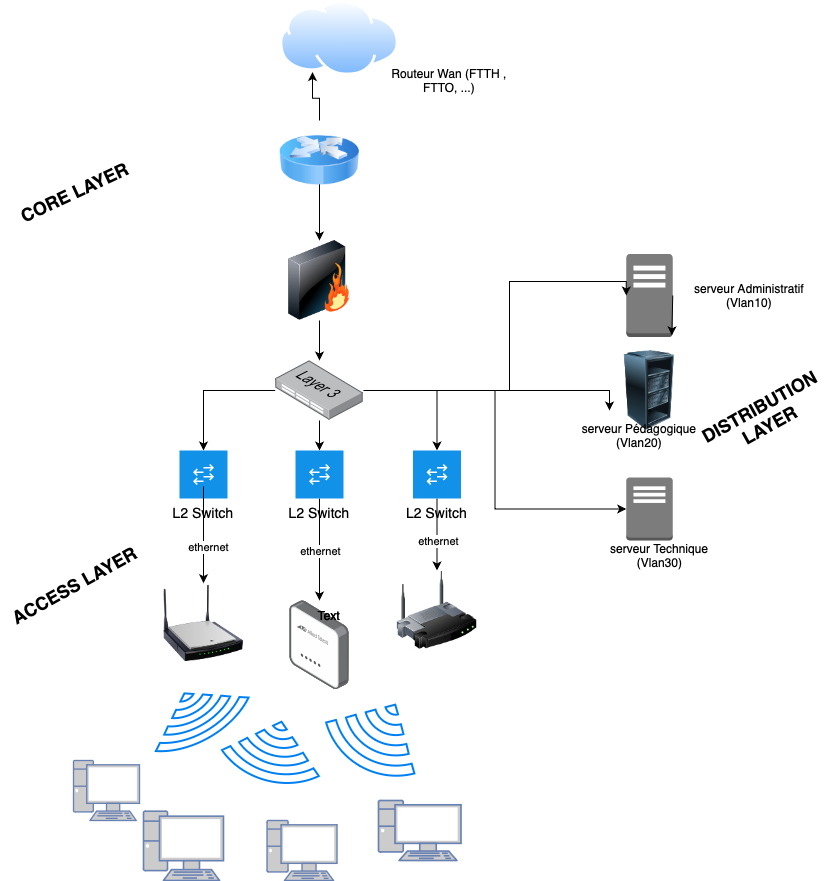

The diagram above was exported from draw.io. Its source (the exported page's mxGraphModel, read from the mxfile embedded in the PNG):
<mxGraphModel dx="2460" dy="1463" grid="1" gridSize="10" guides="1" tooltips="1" connect="1" arrows="1" fold="1" page="1" pageScale="1" pageWidth="827" pageHeight="1169" background="#FFFFFF" math="0" shadow="0">
  <root>
    <mxCell id="0" />
    <mxCell id="1" parent="0" />
    <mxCell id="Z9pAZQxAQsPwfsbWaNdT-8" style="edgeStyle=orthogonalEdgeStyle;rounded=0;orthogonalLoop=1;jettySize=auto;html=1;exitX=0.5;exitY=1;exitDx=0;exitDy=0;entryX=0.5;entryY=0;entryDx=0;entryDy=0;" parent="1" source="Z9pAZQxAQsPwfsbWaNdT-1" target="Z9pAZQxAQsPwfsbWaNdT-2" edge="1">
      <mxGeometry relative="1" as="geometry">
        <mxPoint x="150" y="160" as="targetPoint" />
        <Array as="points">
          <mxPoint x="320" y="150" />
          <mxPoint x="320" y="150" />
        </Array>
      </mxGeometry>
    </mxCell>
    <mxCell id="TU0NRKi_Z2x-z5b7DXlW-8" style="edgeStyle=orthogonalEdgeStyle;rounded=0;orthogonalLoop=1;jettySize=auto;html=1;exitX=0.5;exitY=0;exitDx=0;exitDy=0;entryX=0.25;entryY=1;entryDx=0;entryDy=0;" edge="1" parent="1" source="Z9pAZQxAQsPwfsbWaNdT-1" target="TU0NRKi_Z2x-z5b7DXlW-5">
      <mxGeometry relative="1" as="geometry" />
    </mxCell>
    <mxCell id="Z9pAZQxAQsPwfsbWaNdT-1" value="" style="image;html=1;image=img/lib/clip_art/networking/Router_Icon_128x128.png" parent="1" vertex="1">
      <mxGeometry x="280" y="120" width="80" height="80" as="geometry" />
    </mxCell>
    <mxCell id="Z9pAZQxAQsPwfsbWaNdT-2" value="" style="image;html=1;image=img/lib/clip_art/networking/Firewall_128x128.png" parent="1" vertex="1">
      <mxGeometry x="280" y="240" width="80" height="80" as="geometry" />
    </mxCell>
    <mxCell id="Z9pAZQxAQsPwfsbWaNdT-22" style="edgeStyle=orthogonalEdgeStyle;rounded=0;orthogonalLoop=1;jettySize=auto;html=1;entryX=0.5;entryY=0;entryDx=0;entryDy=0;" parent="1" source="Z9pAZQxAQsPwfsbWaNdT-3" target="Z9pAZQxAQsPwfsbWaNdT-17" edge="1">
      <mxGeometry relative="1" as="geometry" />
    </mxCell>
    <mxCell id="Z9pAZQxAQsPwfsbWaNdT-23" style="edgeStyle=orthogonalEdgeStyle;rounded=0;orthogonalLoop=1;jettySize=auto;html=1;entryX=0.5;entryY=0;entryDx=0;entryDy=0;" parent="1" source="Z9pAZQxAQsPwfsbWaNdT-3" target="Z9pAZQxAQsPwfsbWaNdT-19" edge="1">
      <mxGeometry relative="1" as="geometry" />
    </mxCell>
    <mxCell id="Z9pAZQxAQsPwfsbWaNdT-25" style="edgeStyle=orthogonalEdgeStyle;rounded=0;orthogonalLoop=1;jettySize=auto;html=1;entryX=0.5;entryY=0;entryDx=0;entryDy=0;" parent="1" source="Z9pAZQxAQsPwfsbWaNdT-3" target="Z9pAZQxAQsPwfsbWaNdT-13" edge="1">
      <mxGeometry relative="1" as="geometry" />
    </mxCell>
    <mxCell id="Z9pAZQxAQsPwfsbWaNdT-52" style="edgeStyle=orthogonalEdgeStyle;rounded=0;orthogonalLoop=1;jettySize=auto;html=1;entryX=0;entryY=0.5;entryDx=0;entryDy=0;" parent="1" edge="1">
      <mxGeometry relative="1" as="geometry">
        <Array as="points">
          <mxPoint x="610" y="390" />
        </Array>
        <mxPoint x="364.31999999999925" y="390" as="sourcePoint" />
        <mxPoint x="610" y="410" as="targetPoint" />
      </mxGeometry>
    </mxCell>
    <mxCell id="Z9pAZQxAQsPwfsbWaNdT-3" value="" style="image;points=[];aspect=fixed;html=1;align=center;shadow=0;dashed=0;image=img/lib/allied_telesis/switch/Switch_48_port_L3.svg;" parent="1" vertex="1">
      <mxGeometry x="275.68" y="360" width="88.64" height="60" as="geometry" />
    </mxCell>
    <mxCell id="Z9pAZQxAQsPwfsbWaNdT-4" style="edgeStyle=orthogonalEdgeStyle;rounded=0;orthogonalLoop=1;jettySize=auto;html=1;exitX=0.5;exitY=1;exitDx=0;exitDy=0;entryX=0.5;entryY=0;entryDx=0;entryDy=0;entryPerimeter=0;" parent="1" source="Z9pAZQxAQsPwfsbWaNdT-2" target="Z9pAZQxAQsPwfsbWaNdT-3" edge="1">
      <mxGeometry relative="1" as="geometry" />
    </mxCell>
    <mxCell id="Z9pAZQxAQsPwfsbWaNdT-33" style="edgeStyle=orthogonalEdgeStyle;rounded=0;orthogonalLoop=1;jettySize=auto;html=1;entryX=0.5;entryY=0;entryDx=0;entryDy=0;" parent="1" source="Z9pAZQxAQsPwfsbWaNdT-13" target="Z9pAZQxAQsPwfsbWaNdT-29" edge="1">
      <mxGeometry relative="1" as="geometry" />
    </mxCell>
    <mxCell id="Z9pAZQxAQsPwfsbWaNdT-13" value="L2 Switch" style="shape=rect;fillColor=#1192E8;aspect=fixed;resizable=0;labelPosition=center;verticalLabelPosition=bottom;align=center;verticalAlign=top;strokeColor=none;fontSize=14;" parent="1" vertex="1">
      <mxGeometry x="413.5" y="450" width="48" height="48" as="geometry" />
    </mxCell>
    <mxCell id="Z9pAZQxAQsPwfsbWaNdT-14" value="" style="fillColor=#ffffff;strokeColor=none;dashed=0;outlineConnect=0;html=1;labelPosition=center;verticalLabelPosition=bottom;verticalAlign=top;part=1;movable=0;resizable=0;rotatable=0;shape=mxgraph.ibm_cloud.switch-layer-2" parent="Z9pAZQxAQsPwfsbWaNdT-13" vertex="1">
      <mxGeometry width="24" height="24" relative="1" as="geometry">
        <mxPoint x="12" y="12" as="offset" />
      </mxGeometry>
    </mxCell>
    <mxCell id="Z9pAZQxAQsPwfsbWaNdT-32" style="edgeStyle=orthogonalEdgeStyle;rounded=0;orthogonalLoop=1;jettySize=auto;html=1;" parent="1" source="Z9pAZQxAQsPwfsbWaNdT-17" target="Z9pAZQxAQsPwfsbWaNdT-28" edge="1">
      <mxGeometry relative="1" as="geometry" />
    </mxCell>
    <mxCell id="Z9pAZQxAQsPwfsbWaNdT-17" value="L2 Switch" style="shape=rect;fillColor=#1192E8;aspect=fixed;resizable=0;labelPosition=center;verticalLabelPosition=bottom;align=center;verticalAlign=top;strokeColor=none;fontSize=14;" parent="1" vertex="1">
      <mxGeometry x="296" y="450" width="48" height="48" as="geometry" />
    </mxCell>
    <mxCell id="Z9pAZQxAQsPwfsbWaNdT-18" value="" style="fillColor=#ffffff;strokeColor=none;dashed=0;outlineConnect=0;html=1;labelPosition=center;verticalLabelPosition=bottom;verticalAlign=top;part=1;movable=0;resizable=0;rotatable=0;shape=mxgraph.ibm_cloud.switch-layer-2" parent="Z9pAZQxAQsPwfsbWaNdT-17" vertex="1">
      <mxGeometry width="24" height="24" relative="1" as="geometry">
        <mxPoint x="12" y="12" as="offset" />
      </mxGeometry>
    </mxCell>
    <mxCell id="Z9pAZQxAQsPwfsbWaNdT-19" value="L2 Switch" style="shape=rect;fillColor=#1192E8;aspect=fixed;resizable=0;labelPosition=center;verticalLabelPosition=bottom;align=center;verticalAlign=top;strokeColor=none;fontSize=14;" parent="1" vertex="1">
      <mxGeometry x="180" y="450" width="48" height="48" as="geometry" />
    </mxCell>
    <mxCell id="Z9pAZQxAQsPwfsbWaNdT-20" value="" style="fillColor=#ffffff;strokeColor=none;dashed=0;outlineConnect=0;html=1;labelPosition=center;verticalLabelPosition=bottom;verticalAlign=top;part=1;movable=0;resizable=0;rotatable=0;shape=mxgraph.ibm_cloud.switch-layer-2" parent="Z9pAZQxAQsPwfsbWaNdT-19" vertex="1">
      <mxGeometry width="24" height="24" relative="1" as="geometry">
        <mxPoint x="12" y="12" as="offset" />
      </mxGeometry>
    </mxCell>
    <mxCell id="Z9pAZQxAQsPwfsbWaNdT-27" value="" style="image;html=1;image=img/lib/clip_art/networking/Wireless_Router_N_128x128.png" parent="1" vertex="1">
      <mxGeometry x="164" y="582.6999999999999" width="80" height="80" as="geometry" />
    </mxCell>
    <mxCell id="Z9pAZQxAQsPwfsbWaNdT-28" value="" style="image;points=[];aspect=fixed;html=1;align=center;shadow=0;dashed=0;image=img/lib/allied_telesis/wireless/Access_Point_Indoor.svg;" parent="1" vertex="1">
      <mxGeometry x="290" y="600" width="60" height="89.5" as="geometry" />
    </mxCell>
    <mxCell id="Z9pAZQxAQsPwfsbWaNdT-29" value="" style="image;html=1;image=img/lib/clip_art/networking/Wireless_Router_128x128.png" parent="1" vertex="1">
      <mxGeometry x="397.5" y="570" width="80" height="80" as="geometry" />
    </mxCell>
    <mxCell id="Z9pAZQxAQsPwfsbWaNdT-30" style="edgeStyle=orthogonalEdgeStyle;rounded=0;orthogonalLoop=1;jettySize=auto;html=1;" parent="1" source="Z9pAZQxAQsPwfsbWaNdT-20" target="Z9pAZQxAQsPwfsbWaNdT-27" edge="1">
      <mxGeometry relative="1" as="geometry" />
    </mxCell>
    <mxCell id="Z9pAZQxAQsPwfsbWaNdT-31" value="ethernet" style="edgeLabel;html=1;align=center;verticalAlign=middle;resizable=0;points=[];" parent="Z9pAZQxAQsPwfsbWaNdT-30" vertex="1" connectable="0">
      <mxGeometry x="0.241" y="4" relative="1" as="geometry">
        <mxPoint as="offset" />
      </mxGeometry>
    </mxCell>
    <mxCell id="Z9pAZQxAQsPwfsbWaNdT-34" value="" style="fontColor=#0066CC;verticalAlign=top;verticalLabelPosition=bottom;labelPosition=center;align=center;html=1;outlineConnect=0;fillColor=#CCCCCC;strokeColor=#6881B3;gradientColor=none;gradientDirection=north;strokeWidth=2;shape=mxgraph.networks.pc;" parent="1" vertex="1">
      <mxGeometry x="74" y="760" width="66" height="60" as="geometry" />
    </mxCell>
    <mxCell id="Z9pAZQxAQsPwfsbWaNdT-35" value="" style="fontColor=#0066CC;verticalAlign=top;verticalLabelPosition=bottom;labelPosition=center;align=center;html=1;outlineConnect=0;fillColor=#CCCCCC;strokeColor=#6881B3;gradientColor=none;gradientDirection=north;strokeWidth=2;shape=mxgraph.networks.pc;" parent="1" vertex="1">
      <mxGeometry x="267.53" y="820" width="70" height="60" as="geometry" />
    </mxCell>
    <mxCell id="Z9pAZQxAQsPwfsbWaNdT-36" value="" style="fontColor=#0066CC;verticalAlign=top;verticalLabelPosition=bottom;labelPosition=center;align=center;html=1;outlineConnect=0;fillColor=#CCCCCC;strokeColor=#6881B3;gradientColor=none;gradientDirection=north;strokeWidth=2;shape=mxgraph.networks.pc;" parent="1" vertex="1">
      <mxGeometry x="379" y="800" width="82.5" height="60" as="geometry" />
    </mxCell>
    <mxCell id="Z9pAZQxAQsPwfsbWaNdT-39" value="" style="html=1;verticalLabelPosition=bottom;align=center;labelBackgroundColor=#ffffff;verticalAlign=top;strokeWidth=2;strokeColor=#0080F0;shadow=0;dashed=0;shape=mxgraph.ios7.icons.wifi;pointerEvents=1;rotation=-210;" parent="1" vertex="1">
      <mxGeometry x="144" y="689.5" width="106.97" height="50.5" as="geometry" />
    </mxCell>
    <mxCell id="Z9pAZQxAQsPwfsbWaNdT-40" value="" style="html=1;verticalLabelPosition=bottom;align=center;labelBackgroundColor=#ffffff;verticalAlign=top;strokeWidth=2;strokeColor=#0080F0;shadow=0;dashed=0;shape=mxgraph.ios7.icons.wifi;pointerEvents=1;rotation=-165;" parent="1" vertex="1">
      <mxGeometry x="224" y="720.2" width="100.29" height="60.51" as="geometry" />
    </mxCell>
    <mxCell id="Z9pAZQxAQsPwfsbWaNdT-41" value="" style="html=1;verticalLabelPosition=bottom;align=center;labelBackgroundColor=#ffffff;verticalAlign=top;strokeWidth=2;strokeColor=#0080F0;shadow=0;dashed=0;shape=mxgraph.ios7.icons.wifi;pointerEvents=1;rotation=-150;" parent="1" vertex="1">
      <mxGeometry x="327.12" y="699.43" width="101.93" height="70.71" as="geometry" />
    </mxCell>
    <mxCell id="Z9pAZQxAQsPwfsbWaNdT-42" value="" style="fontColor=#0066CC;verticalAlign=top;verticalLabelPosition=bottom;labelPosition=center;align=center;html=1;outlineConnect=0;fillColor=#CCCCCC;strokeColor=#6881B3;gradientColor=none;gradientDirection=north;strokeWidth=2;shape=mxgraph.networks.pc;" parent="1" vertex="1">
      <mxGeometry x="144" y="810.71" width="80" height="69.29" as="geometry" />
    </mxCell>
    <mxCell id="Z9pAZQxAQsPwfsbWaNdT-43" value="ethernet" style="edgeLabel;html=1;align=center;verticalAlign=middle;resizable=0;points=[];" parent="1" vertex="1" connectable="0">
      <mxGeometry x="320" y="550" as="geometry" />
    </mxCell>
    <mxCell id="Z9pAZQxAQsPwfsbWaNdT-44" value="ethernet" style="edgeLabel;html=1;align=center;verticalAlign=middle;resizable=0;points=[];" parent="1" vertex="1" connectable="0">
      <mxGeometry x="437.5" y="540" as="geometry" />
    </mxCell>
    <mxCell id="Z9pAZQxAQsPwfsbWaNdT-46" value="" style="outlineConnect=0;dashed=0;verticalLabelPosition=bottom;verticalAlign=top;align=center;html=1;shape=mxgraph.aws3.traditional_server;fillColor=#7D7C7C;gradientColor=none;" parent="1" vertex="1">
      <mxGeometry x="626.75" y="253.5" width="46.5" height="83" as="geometry" />
    </mxCell>
    <mxCell id="Z9pAZQxAQsPwfsbWaNdT-47" value="" style="outlineConnect=0;dashed=0;verticalLabelPosition=bottom;verticalAlign=top;align=center;html=1;shape=mxgraph.aws3.traditional_server;fillColor=#7D7C7C;gradientColor=none;" parent="1" vertex="1">
      <mxGeometry x="626.75" y="477" width="46.5" height="63" as="geometry" />
    </mxCell>
    <mxCell id="Z9pAZQxAQsPwfsbWaNdT-48" value="" style="image;html=1;image=img/lib/clip_art/computers/Server_Rack_Partial_128x128.png" parent="1" vertex="1">
      <mxGeometry x="610" y="350" width="80" height="80" as="geometry" />
    </mxCell>
    <mxCell id="Z9pAZQxAQsPwfsbWaNdT-50" style="edgeStyle=orthogonalEdgeStyle;rounded=0;orthogonalLoop=1;jettySize=auto;html=1;entryX=0;entryY=0.5;entryDx=0;entryDy=0;entryPerimeter=0;" parent="1" source="Z9pAZQxAQsPwfsbWaNdT-3" target="Z9pAZQxAQsPwfsbWaNdT-47" edge="1">
      <mxGeometry relative="1" as="geometry" />
    </mxCell>
    <mxCell id="Z9pAZQxAQsPwfsbWaNdT-53" style="edgeStyle=orthogonalEdgeStyle;rounded=0;orthogonalLoop=1;jettySize=auto;html=1;entryX=0;entryY=0.5;entryDx=0;entryDy=0;entryPerimeter=0;" parent="1" source="Z9pAZQxAQsPwfsbWaNdT-3" target="Z9pAZQxAQsPwfsbWaNdT-46" edge="1">
      <mxGeometry relative="1" as="geometry">
        <Array as="points">
          <mxPoint x="510" y="390" />
          <mxPoint x="510" y="281" />
        </Array>
      </mxGeometry>
    </mxCell>
    <mxCell id="Z9pAZQxAQsPwfsbWaNdT-54" value="serveur Administratif&lt;div&gt;(Vlan10)&lt;/div&gt;" style="text;html=1;align=center;verticalAlign=middle;whiteSpace=wrap;rounded=0;" parent="1" vertex="1">
      <mxGeometry x="680" y="280" width="140" height="30" as="geometry" />
    </mxCell>
    <mxCell id="Z9pAZQxAQsPwfsbWaNdT-55" value="serveur Pédagogique&lt;div&gt;(Vlan20)&lt;/div&gt;" style="text;html=1;align=center;verticalAlign=middle;whiteSpace=wrap;rounded=0;" parent="1" vertex="1">
      <mxGeometry x="570" y="420" width="140" height="30" as="geometry" />
    </mxCell>
    <mxCell id="Z9pAZQxAQsPwfsbWaNdT-56" value="&lt;div style=&quot;text-align: start;&quot;&gt;serveur Technique &lt;span style=&quot;white-space: pre;&quot;&gt;&#09;&lt;/span&gt;(Vlan30)&lt;/div&gt;" style="text;html=1;align=center;verticalAlign=middle;whiteSpace=wrap;rounded=0;" parent="1" vertex="1">
      <mxGeometry x="610" y="540" width="120" height="30" as="geometry" />
    </mxCell>
    <mxCell id="Z9pAZQxAQsPwfsbWaNdT-57" value="&lt;font style=&quot;font-size: 18px;&quot;&gt;&lt;b&gt;CORE LAYER&lt;/b&gt;&lt;/font&gt;" style="text;html=1;align=center;verticalAlign=middle;whiteSpace=wrap;rounded=0;rotation=-25;" parent="1" vertex="1">
      <mxGeometry y="176.5" width="150" height="30" as="geometry" />
    </mxCell>
    <mxCell id="Z9pAZQxAQsPwfsbWaNdT-58" value="&lt;font style=&quot;font-size: 18px;&quot;&gt;&lt;b&gt;DISTRIBUTION LAYER&lt;/b&gt;&lt;/font&gt;" style="text;html=1;align=center;verticalAlign=middle;whiteSpace=wrap;rounded=0;rotation=-29;" parent="1" vertex="1">
      <mxGeometry x="690" y="400" width="150" height="30" as="geometry" />
    </mxCell>
    <mxCell id="Z9pAZQxAQsPwfsbWaNdT-59" value="&lt;font style=&quot;font-size: 18px;&quot;&gt;&lt;b&gt;ACCESS LAYER&lt;/b&gt;&lt;/font&gt;" style="text;html=1;align=center;verticalAlign=middle;whiteSpace=wrap;rounded=0;rotation=-29;" parent="1" vertex="1">
      <mxGeometry x="-0.0013776608502595877" y="570.0000171255663" width="150" height="30" as="geometry" />
    </mxCell>
    <mxCell id="TU0NRKi_Z2x-z5b7DXlW-2" value="Text" style="text;html=1;align=center;verticalAlign=middle;whiteSpace=wrap;rounded=0;" vertex="1" parent="1">
      <mxGeometry x="300" y="600" width="60" height="30" as="geometry" />
    </mxCell>
    <mxCell id="TU0NRKi_Z2x-z5b7DXlW-3" value="Text" style="text;html=1;align=center;verticalAlign=middle;whiteSpace=wrap;rounded=0;" vertex="1" parent="1">
      <mxGeometry x="300" y="600" width="60" height="30" as="geometry" />
    </mxCell>
    <mxCell id="TU0NRKi_Z2x-z5b7DXlW-4" value="Routeur Wan (FTTH , FTTO, ...)" style="text;html=1;align=center;verticalAlign=middle;whiteSpace=wrap;rounded=0;" vertex="1" parent="1">
      <mxGeometry x="390.25" y="65" width="119.75" height="30" as="geometry" />
    </mxCell>
    <mxCell id="TU0NRKi_Z2x-z5b7DXlW-5" value="" style="image;aspect=fixed;perimeter=ellipsePerimeter;html=1;align=center;shadow=0;dashed=0;spacingTop=3;image=img/lib/active_directory/internet_cloud.svg;" vertex="1" parent="1">
      <mxGeometry x="280" y="-1.7763568394002505e-15" width="120" height="75.6" as="geometry" />
    </mxCell>
    <mxCell id="TU0NRKi_Z2x-z5b7DXlW-9" style="edgeStyle=orthogonalEdgeStyle;rounded=0;orthogonalLoop=1;jettySize=auto;html=1;exitX=1;exitY=0.5;exitDx=0;exitDy=0;exitPerimeter=0;entryX=0.98;entryY=0.98;entryDx=0;entryDy=0;entryPerimeter=0;" edge="1" parent="1" source="Z9pAZQxAQsPwfsbWaNdT-46" target="Z9pAZQxAQsPwfsbWaNdT-46">
      <mxGeometry relative="1" as="geometry" />
    </mxCell>
  </root>
</mxGraphModel>